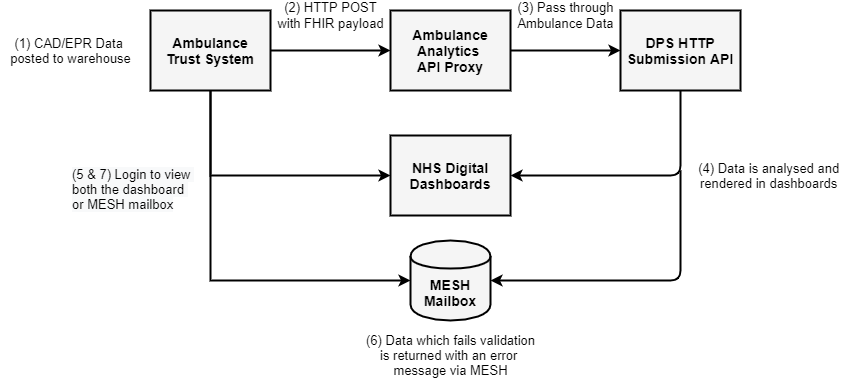

The diagram above was exported from draw.io. Its source (the exported page's mxGraphModel, read from the mxfile embedded in the PNG):
<mxGraphModel dx="3076" dy="762" grid="1" gridSize="10" guides="1" tooltips="1" connect="1" arrows="1" fold="1" page="1" pageScale="1" pageWidth="1654" pageHeight="1169" math="0" shadow="0">
  <root>
    <mxCell id="0KajPB1-cbW7k596b7f_-0" />
    <mxCell id="0KajPB1-cbW7k596b7f_-1" parent="0KajPB1-cbW7k596b7f_-0" />
    <mxCell id="0S8K2yxx6jZdO4UTIXug-0" value="Ambulance Analytics &lt;br&gt;API Proxy" style="rounded=0;whiteSpace=wrap;html=1;strokeWidth=2;fontSize=14;fontStyle=1;fillColor=#f5f5f5;strokeColor=#000000;fontColor=#000000;" parent="0KajPB1-cbW7k596b7f_-1" vertex="1">
      <mxGeometry x="-1110" y="170" width="120" height="80" as="geometry" />
    </mxCell>
    <mxCell id="ZgS7Zja6dvLCRFfk8QDx-2" value="" style="edgeStyle=orthogonalEdgeStyle;rounded=0;orthogonalLoop=1;jettySize=auto;html=1;strokeWidth=2;exitX=1;exitY=0.5;exitDx=0;exitDy=0;entryX=0;entryY=0.5;entryDx=0;entryDy=0;" parent="0KajPB1-cbW7k596b7f_-1" target="0S8K2yxx6jZdO4UTIXug-0" edge="1" source="4_uiubLv_GR8fEiiYdJX-9">
      <mxGeometry relative="1" as="geometry">
        <mxPoint x="-1140" y="210" as="sourcePoint" />
        <mxPoint x="-1140" y="210" as="targetPoint" />
      </mxGeometry>
    </mxCell>
    <mxCell id="0S8K2yxx6jZdO4UTIXug-3" value="MESH&lt;br&gt;Mailbox" style="shape=cylinder;whiteSpace=wrap;html=1;boundedLbl=1;backgroundOutline=1;strokeWidth=2;fontSize=14;fontStyle=1;fillColor=#f5f5f5;strokeColor=#000000;fontColor=#000000;" parent="0KajPB1-cbW7k596b7f_-1" vertex="1">
      <mxGeometry x="-1090" y="400" width="80" height="80" as="geometry" />
    </mxCell>
    <mxCell id="ZgS7Zja6dvLCRFfk8QDx-5" style="edgeStyle=orthogonalEdgeStyle;rounded=0;orthogonalLoop=1;jettySize=auto;html=1;strokeWidth=2;exitX=0.9;exitY=0.5;exitDx=0;exitDy=0;exitPerimeter=0;" parent="0KajPB1-cbW7k596b7f_-1" edge="1" target="4_uiubLv_GR8fEiiYdJX-10">
      <mxGeometry relative="1" as="geometry">
        <mxPoint x="-1325" y="210" as="sourcePoint" />
        <mxPoint x="-1140" y="335" as="targetPoint" />
        <Array as="points">
          <mxPoint x="-1290" y="210" />
          <mxPoint x="-1290" y="335" />
        </Array>
      </mxGeometry>
    </mxCell>
    <mxCell id="ZgS7Zja6dvLCRFfk8QDx-9" style="edgeStyle=orthogonalEdgeStyle;rounded=0;orthogonalLoop=1;jettySize=auto;html=1;strokeWidth=2;exitX=0.9;exitY=0.5;exitDx=0;exitDy=0;exitPerimeter=0;entryX=0;entryY=0.5;entryDx=0;entryDy=0;" parent="0KajPB1-cbW7k596b7f_-1" target="0S8K2yxx6jZdO4UTIXug-3" edge="1">
      <mxGeometry relative="1" as="geometry">
        <mxPoint x="-1325" y="210" as="sourcePoint" />
        <mxPoint x="-1140" y="440" as="targetPoint" />
        <Array as="points">
          <mxPoint x="-1290" y="210" />
          <mxPoint x="-1290" y="440" />
        </Array>
      </mxGeometry>
    </mxCell>
    <mxCell id="4_uiubLv_GR8fEiiYdJX-3" value="&lt;span style=&quot;font-size: 13px ; text-align: left&quot;&gt;(1) CAD/EPR Data &lt;br&gt;posted to warehouse&lt;/span&gt;" style="text;html=1;align=center;verticalAlign=middle;resizable=0;points=[];autosize=1;" parent="0KajPB1-cbW7k596b7f_-1" vertex="1">
      <mxGeometry x="-1500" y="195" width="140" height="30" as="geometry" />
    </mxCell>
    <mxCell id="4_uiubLv_GR8fEiiYdJX-4" value="&lt;span style=&quot;font-size: 13px ; text-align: left&quot;&gt;(2) HTTP POST&lt;/span&gt;&lt;br style=&quot;font-size: 13px ; text-align: left&quot;&gt;&lt;span style=&quot;font-size: 13px ; text-align: left&quot;&gt;with FHIR payload&lt;/span&gt;" style="text;html=1;align=center;verticalAlign=middle;resizable=0;points=[];autosize=1;" parent="0KajPB1-cbW7k596b7f_-1" vertex="1">
      <mxGeometry x="-1230" y="160" width="120" height="30" as="geometry" />
    </mxCell>
    <mxCell id="4_uiubLv_GR8fEiiYdJX-5" value="&lt;span style=&quot;font-size: 13px ; text-align: left&quot;&gt;(4) Data is analysed and &lt;br&gt;rendered in dashboards&amp;nbsp;&lt;/span&gt;" style="text;html=1;align=center;verticalAlign=middle;resizable=0;points=[];autosize=1;" parent="0KajPB1-cbW7k596b7f_-1" vertex="1">
      <mxGeometry x="-810" y="320" width="160" height="30" as="geometry" />
    </mxCell>
    <mxCell id="4_uiubLv_GR8fEiiYdJX-6" value="&lt;span style=&quot;font-size: 13px ; text-align: left&quot;&gt;(6) Data which fails validation&lt;br&gt;is returned with an error &lt;br&gt;message via MESH&lt;/span&gt;" style="text;html=1;align=center;verticalAlign=middle;resizable=0;points=[];autosize=1;" parent="0KajPB1-cbW7k596b7f_-1" vertex="1">
      <mxGeometry x="-1140" y="490" width="180" height="50" as="geometry" />
    </mxCell>
    <mxCell id="4_uiubLv_GR8fEiiYdJX-7" value="&lt;span style=&quot;color: rgb(0 , 0 , 0) ; font-family: &amp;#34;helvetica&amp;#34; ; font-size: 13px ; font-style: normal ; font-weight: 400 ; letter-spacing: normal ; text-align: left ; text-indent: 0px ; text-transform: none ; word-spacing: 0px ; background-color: rgb(248 , 249 , 250) ; display: inline ; float: none&quot;&gt;(5 &amp;amp; 7) Login to view &lt;br&gt;both the&amp;nbsp;dashboard &lt;br&gt;or MESH mailbox&lt;/span&gt;" style="text;whiteSpace=wrap;html=1;" parent="0KajPB1-cbW7k596b7f_-1" vertex="1">
      <mxGeometry x="-1430" y="320" width="130" height="50" as="geometry" />
    </mxCell>
    <mxCell id="4_uiubLv_GR8fEiiYdJX-9" value="Ambulance&lt;br&gt;Trust System" style="rounded=0;whiteSpace=wrap;html=1;strokeWidth=2;fontSize=14;fontStyle=1;fillColor=#f5f5f5;strokeColor=#000000;fontColor=#000000;" parent="0KajPB1-cbW7k596b7f_-1" vertex="1">
      <mxGeometry x="-1350" y="170" width="120" height="80" as="geometry" />
    </mxCell>
    <mxCell id="4_uiubLv_GR8fEiiYdJX-10" value="NHS Digital&lt;br&gt;Dashboards" style="rounded=0;whiteSpace=wrap;html=1;strokeWidth=2;fontSize=14;fontStyle=1;fillColor=#f5f5f5;strokeColor=#000000;fontColor=#000000;" parent="0KajPB1-cbW7k596b7f_-1" vertex="1">
      <mxGeometry x="-1110" y="295" width="120" height="80" as="geometry" />
    </mxCell>
    <mxCell id="i03GlGDkEBnUh-jwsqsk-1" value="&lt;font style=&quot;font-size: 14px&quot;&gt;DPS HTTP Submission API&lt;/font&gt;" style="rounded=0;whiteSpace=wrap;html=1;strokeWidth=2;fontSize=14;fontStyle=1;fillColor=#f5f5f5;strokeColor=#000000;fontColor=#000000;" vertex="1" parent="0KajPB1-cbW7k596b7f_-1">
      <mxGeometry x="-880" y="170" width="120" height="80" as="geometry" />
    </mxCell>
    <mxCell id="sPJN6oj2QN1QE5xchr7s-1" value="" style="endArrow=classic;html=1;entryX=0;entryY=0.5;entryDx=0;entryDy=0;strokeWidth=2;exitX=1;exitY=0.5;exitDx=0;exitDy=0;" edge="1" parent="0KajPB1-cbW7k596b7f_-1" source="0S8K2yxx6jZdO4UTIXug-0" target="i03GlGDkEBnUh-jwsqsk-1">
      <mxGeometry width="50" height="50" relative="1" as="geometry">
        <mxPoint x="-970" y="210" as="sourcePoint" />
        <mxPoint x="-920" y="160" as="targetPoint" />
      </mxGeometry>
    </mxCell>
    <mxCell id="sPJN6oj2QN1QE5xchr7s-4" value="" style="endArrow=classic;html=1;strokeWidth=2;entryX=1;entryY=0.5;entryDx=0;entryDy=0;" edge="1" parent="0KajPB1-cbW7k596b7f_-1" target="0S8K2yxx6jZdO4UTIXug-3">
      <mxGeometry width="50" height="50" relative="1" as="geometry">
        <mxPoint x="-820" y="330" as="sourcePoint" />
        <mxPoint x="-970" y="440" as="targetPoint" />
        <Array as="points">
          <mxPoint x="-820" y="440" />
        </Array>
      </mxGeometry>
    </mxCell>
    <mxCell id="m4GTrLLlo2_3pYq74NlT-0" value="" style="endArrow=classic;html=1;strokeWidth=2;exitX=0.5;exitY=1;exitDx=0;exitDy=0;entryX=1;entryY=0.5;entryDx=0;entryDy=0;" edge="1" parent="0KajPB1-cbW7k596b7f_-1" source="i03GlGDkEBnUh-jwsqsk-1" target="4_uiubLv_GR8fEiiYdJX-10">
      <mxGeometry width="50" height="50" relative="1" as="geometry">
        <mxPoint x="-900" y="430" as="sourcePoint" />
        <mxPoint x="-850" y="380" as="targetPoint" />
        <Array as="points">
          <mxPoint x="-820" y="335" />
        </Array>
      </mxGeometry>
    </mxCell>
    <mxCell id="lpbkxaw616LtwoLo07ct-0" value="&lt;span style=&quot;font-size: 13px ; background-color: rgb(255 , 255 , 255)&quot;&gt;(3) Pass through&lt;/span&gt;&lt;br style=&quot;font-size: 13px&quot;&gt;&lt;span style=&quot;font-size: 13px ; background-color: rgb(255 , 255 , 255)&quot;&gt;Ambulance Data&lt;/span&gt;" style="text;html=1;align=center;verticalAlign=middle;resizable=0;points=[];autosize=1;" vertex="1" parent="0KajPB1-cbW7k596b7f_-1">
      <mxGeometry x="-990" y="160" width="110" height="30" as="geometry" />
    </mxCell>
  </root>
</mxGraphModel>